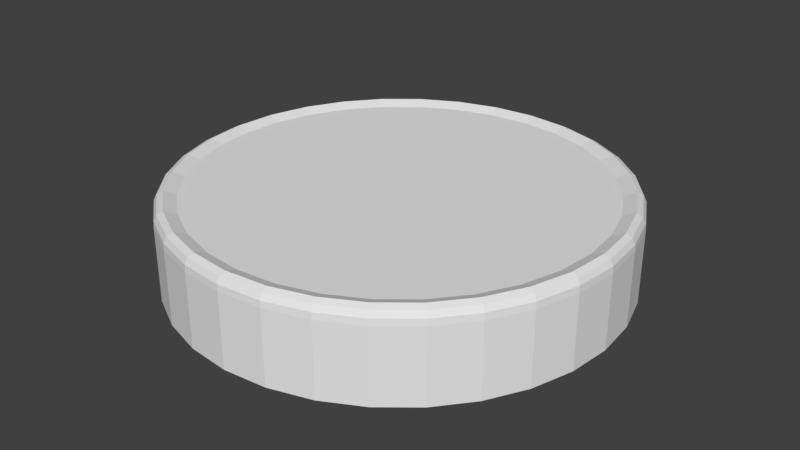# Source: RoundButton.blend  (saved by Blender 2.77.0; exported with 4.5.12 LTS)
import bpy
from mathutils import Matrix  # noqa: F401  (used for matrix-valued properties, if any)

bpy.ops.wm.read_factory_settings(use_empty=True)
scene = bpy.context.scene
scene.name = 'Scene'

# ---- collections
col_collection_1 = bpy.data.collections.new('Collection 1'); scene.collection.children.link(col_collection_1)

# ---- world
world_world = bpy.data.worlds.new('World'); scene.world = world_world
world_world.color = (0.05088, 0.05088, 0.05088)
world_world.use_sun_shadow = False
world_world.sun_shadow_jitter_overblur = 0.0
world_world.cycles.sampling_method = 'MANUAL'

# ---- meshes
me_cylinder = bpy.data.meshes.new('Cylinder')
me_cylinder.from_pydata([(0.0, 1.0, -0.2), (0.1951, 0.9808, -0.2), (0.3827, 0.9239, -0.2), (0.5556, 0.8315, -0.2), (0.7071, 0.7071, -0.2), (0.8315, 0.5556, -0.2), (0.9239, 0.3827, -0.2), (0.9808, 0.1951, -0.2), (1.0, 7.55e-08, -0.2), (0.9808, -0.1951, -0.2), (0.9239, -0.3827, -0.2), (0.8315, -0.5556, -0.2), (0.7071, -0.7071, -0.2), (0.5556, -0.8315, -0.2), (0.3827, -0.9239, -0.2), (0.1951, -0.9808, -0.2), (-3.258e-07, -1.0, -0.2), (-0.1951, -0.9808, -0.2), (-0.3827, -0.9239, -0.2), (-0.5556, -0.8315, -0.2), (-0.7071, -0.7071, -0.2), (-0.8315, -0.5556, -0.2), (-0.9239, -0.3827, -0.2), (-0.9808, -0.1951, -0.2), (-1.0, 9.656e-07, -0.2), (-0.9808, 0.1951, -0.2), (-0.9239, 0.3827, -0.2), (-0.8315, 0.5556, -0.2), (-0.7071, 0.7071, -0.2), (-0.5556, 0.8315, -0.2), (-0.3827, 0.9239, -0.2), (-0.1951, 0.9808, -0.2), (-4.934e-08, 0.9038, 0.1775), (0.0, 1.0, 0.13), (-3.134e-08, 0.9588, 0.198), (-1.141e-08, 0.985, 0.185), (-1.63e-09, 0.998, 0.159), (0.1763, 0.8864, 0.1775), (0.1951, 0.9808, 0.13), (0.1871, 0.9404, 0.198), (0.1922, 0.966, 0.185), (0.1947, 0.9788, 0.159), (0.3459, 0.835, 0.1775), (0.3827, 0.9239, 0.13), (0.3669, 0.8858, 0.198), (0.3769, 0.91, 0.185), (0.3819, 0.922, 0.159), (0.5021, 0.7515, 0.1775), (0.5556, 0.8315, 0.13), (0.5327, 0.7972, 0.198), (0.5472, 0.819, 0.185), (0.5545, 0.8298, 0.159), (0.6391, 0.6391, 0.1775), (0.7071, 0.7071, 0.13), (0.678, 0.678, 0.198), (0.6965, 0.6965, 0.185), (0.7057, 0.7057, 0.159), (0.7515, 0.5021, 0.1775), (0.8315, 0.5556, 0.13), (0.7972, 0.5327, 0.198), (0.819, 0.5472, 0.185), (0.8298, 0.5545, 0.159), (0.835, 0.3459, 0.1775), (0.9239, 0.3827, 0.13), (0.8858, 0.3669, 0.198), (0.91, 0.3769, 0.185), (0.922, 0.3819, 0.159), (0.8864, 0.1763, 0.1775), (0.9808, 0.1951, 0.13), (0.9404, 0.1871, 0.198), (0.966, 0.1922, 0.185), (0.9788, 0.1947, 0.159), (0.9038, 6.086e-08, 0.1775), (1.0, 7.55e-08, 0.13), (0.9588, 6.289e-08, 0.198), (0.985, 7.101e-08, 0.185), (0.998, 7.497e-08, 0.159), (0.8864, -0.1763, 0.1775), (0.9808, -0.1951, 0.13), (0.9404, -0.1871, 0.198), (0.966, -0.1922, 0.185), (0.9788, -0.1947, 0.159), (0.835, -0.3459, 0.1775), (0.9239, -0.3827, 0.13), (0.8858, -0.3669, 0.198), (0.91, -0.3769, 0.185), (0.922, -0.3819, 0.159), (0.7515, -0.5021, 0.1775), (0.8315, -0.5556, 0.13), (0.7972, -0.5327, 0.198), (0.819, -0.5472, 0.185), (0.8298, -0.5545, 0.159), (0.6391, -0.6391, 0.1775), (0.7071, -0.7071, 0.13), (0.678, -0.678, 0.198), (0.6965, -0.6965, 0.185), (0.7057, -0.7057, 0.159), (0.5021, -0.7515, 0.1775), (0.5556, -0.8315, 0.13), (0.5327, -0.7972, 0.198), (0.5472, -0.819, 0.185), (0.5545, -0.8298, 0.159), (0.3459, -0.835, 0.1775), (0.3827, -0.9239, 0.13), (0.3669, -0.8858, 0.198), (0.3769, -0.91, 0.185), (0.3819, -0.922, 0.159), (0.1763, -0.8864, 0.1775), (0.1951, -0.9808, 0.13), (0.1871, -0.9404, 0.198), (0.1922, -0.966, 0.185), (0.1947, -0.9788, 0.159), (-2.725e-07, -0.9038, 0.1775), (-3.258e-07, -1.0, 0.13), (-3.008e-07, -0.9588, 0.198), (-3.165e-07, -0.985, 0.185), (-3.244e-07, -0.998, 0.159), (-0.1763, -0.8864, 0.1775), (-0.1951, -0.9808, 0.13), (-0.1871, -0.9404, 0.198), (-0.1922, -0.966, 0.185), (-0.1947, -0.9788, 0.159), (-0.3459, -0.835, 0.1775), (-0.3827, -0.9239, 0.13), (-0.3669, -0.8858, 0.198), (-0.3769, -0.91, 0.185), (-0.3819, -0.922, 0.159), (-0.5021, -0.7515, 0.1775), (-0.5556, -0.8315, 0.13), (-0.5327, -0.7972, 0.198), (-0.5472, -0.819, 0.185), (-0.5545, -0.8298, 0.159), (-0.6391, -0.6391, 0.1775), (-0.7071, -0.7071, 0.13), (-0.678, -0.678, 0.198), (-0.6965, -0.6965, 0.185), (-0.7057, -0.7057, 0.159), (-0.7515, -0.5021, 0.1775), (-0.8315, -0.5556, 0.13), (-0.7972, -0.5327, 0.198), (-0.819, -0.5472, 0.185), (-0.8298, -0.5545, 0.159), (-0.835, -0.3459, 0.1775), (-0.9239, -0.3827, 0.13), (-0.8858, -0.3669, 0.198), (-0.91, -0.3769, 0.185), (-0.922, -0.3819, 0.159), (-0.8864, -0.1763, 0.1775), (-0.9808, -0.1951, 0.13), (-0.9404, -0.1871, 0.198), (-0.966, -0.1922, 0.185), (-0.9788, -0.1947, 0.159), (-0.9038, 8.227e-07, 0.1775), (-1.0, 9.656e-07, 0.13), (-0.9588, 8.907e-07, 0.198), (-0.985, 9.382e-07, 0.185), (-0.998, 9.619e-07, 0.159), (-0.8864, 0.1763, 0.1775), (-0.9808, 0.1951, 0.13), (-0.9404, 0.1871, 0.198), (-0.966, 0.1922, 0.185), (-0.9788, 0.1947, 0.159), (-0.835, 0.3459, 0.1775), (-0.9239, 0.3827, 0.13), (-0.8858, 0.3669, 0.198), (-0.91, 0.3769, 0.185), (-0.922, 0.3819, 0.159), (-0.7515, 0.5021, 0.1775), (-0.8315, 0.5556, 0.13), (-0.7972, 0.5327, 0.198), (-0.819, 0.5472, 0.185), (-0.8298, 0.5545, 0.159), (-0.6391, 0.6391, 0.1775), (-0.7071, 0.7071, 0.13), (-0.678, 0.678, 0.198), (-0.6965, 0.6965, 0.185), (-0.7057, 0.7057, 0.159), (-0.5021, 0.7515, 0.1775), (-0.5556, 0.8315, 0.13), (-0.5327, 0.7972, 0.198), (-0.5472, 0.819, 0.185), (-0.5545, 0.8298, 0.159), (-0.3459, 0.835, 0.1775), (-0.3827, 0.9239, 0.13), (-0.3669, 0.8858, 0.198), (-0.3769, 0.91, 0.185), (-0.3819, 0.922, 0.159), (-0.1763, 0.8864, 0.1775), (-0.1951, 0.9808, 0.13), (-0.1871, 0.9404, 0.198), (-0.1922, 0.966, 0.185), (-0.1947, 0.9788, 0.159)], [], [(31, 188, 33, 0), (2, 43, 48, 3), (3, 48, 53, 4), (4, 53, 58, 5), (5, 58, 63, 6), (6, 63, 68, 7), (7, 68, 73, 8), (8, 73, 78, 9), (9, 78, 83, 10), (10, 83, 88, 11), (11, 88, 93, 12), (12, 93, 98, 13), (13, 98, 103, 14), (14, 103, 108, 15), (15, 108, 113, 16), (16, 113, 118, 17), (17, 118, 123, 18), (18, 123, 128, 19), (19, 128, 133, 20), (20, 133, 138, 21), (21, 138, 143, 22), (22, 143, 148, 23), (23, 148, 153, 24), (24, 153, 158, 25), (25, 158, 163, 26), (26, 163, 168, 27), (27, 168, 173, 28), (28, 173, 178, 29), (29, 178, 183, 30), (30, 183, 188, 31), (1, 38, 43, 2), (37, 32, 187, 182, 177, 172, 167, 162, 157, 152, 147, 142, 137, 132, 127, 122, 117, 112, 107, 102, 97, 92, 87, 82, 77, 72, 67, 62, 57, 52, 47, 42), (0, 1, 2, 3, 4, 5, 6, 7, 8, 9, 10, 11, 12, 13, 14, 15, 16, 17, 18, 19, 20, 21, 22, 23, 24, 25, 26, 27, 28, 29, 30, 31), (38, 33, 36, 41), (41, 36, 35, 40), (40, 35, 34, 39), (39, 34, 32, 37), (43, 38, 41, 46), (46, 41, 40, 45), (45, 40, 39, 44), (44, 39, 37, 42), (48, 43, 46, 51), (51, 46, 45, 50), (50, 45, 44, 49), (49, 44, 42, 47), (53, 48, 51, 56), (56, 51, 50, 55), (55, 50, 49, 54), (54, 49, 47, 52), (58, 53, 56, 61), (61, 56, 55, 60), (60, 55, 54, 59), (59, 54, 52, 57), (63, 58, 61, 66), (66, 61, 60, 65), (65, 60, 59, 64), (64, 59, 57, 62), (68, 63, 66, 71), (71, 66, 65, 70), (70, 65, 64, 69), (69, 64, 62, 67), (73, 68, 71, 76), (76, 71, 70, 75), (75, 70, 69, 74), (74, 69, 67, 72), (78, 73, 76, 81), (81, 76, 75, 80), (80, 75, 74, 79), (79, 74, 72, 77), (83, 78, 81, 86), (86, 81, 80, 85), (85, 80, 79, 84), (84, 79, 77, 82), (88, 83, 86, 91), (91, 86, 85, 90), (90, 85, 84, 89), (89, 84, 82, 87), (93, 88, 91, 96), (96, 91, 90, 95), (95, 90, 89, 94), (94, 89, 87, 92), (98, 93, 96, 101), (101, 96, 95, 100), (100, 95, 94, 99), (99, 94, 92, 97), (103, 98, 101, 106), (106, 101, 100, 105), (105, 100, 99, 104), (104, 99, 97, 102), (108, 103, 106, 111), (111, 106, 105, 110), (110, 105, 104, 109), (109, 104, 102, 107), (113, 108, 111, 116), (116, 111, 110, 115), (115, 110, 109, 114), (114, 109, 107, 112), (118, 113, 116, 121), (121, 116, 115, 120), (120, 115, 114, 119), (119, 114, 112, 117), (123, 118, 121, 126), (126, 121, 120, 125), (125, 120, 119, 124), (124, 119, 117, 122), (128, 123, 126, 131), (131, 126, 125, 130), (130, 125, 124, 129), (129, 124, 122, 127), (133, 128, 131, 136), (136, 131, 130, 135), (135, 130, 129, 134), (134, 129, 127, 132), (138, 133, 136, 141), (141, 136, 135, 140), (140, 135, 134, 139), (139, 134, 132, 137), (143, 138, 141, 146), (146, 141, 140, 145), (145, 140, 139, 144), (144, 139, 137, 142), (148, 143, 146, 151), (151, 146, 145, 150), (150, 145, 144, 149), (149, 144, 142, 147), (153, 148, 151, 156), (156, 151, 150, 155), (155, 150, 149, 154), (154, 149, 147, 152), (158, 153, 156, 161), (161, 156, 155, 160), (160, 155, 154, 159), (159, 154, 152, 157), (163, 158, 161, 166), (166, 161, 160, 165), (165, 160, 159, 164), (164, 159, 157, 162), (168, 163, 166, 171), (171, 166, 165, 170), (170, 165, 164, 169), (169, 164, 162, 167), (173, 168, 171, 176), (176, 171, 170, 175), (175, 170, 169, 174), (174, 169, 167, 172), (178, 173, 176, 181), (181, 176, 175, 180), (180, 175, 174, 179), (179, 174, 172, 177), (183, 178, 181, 186), (186, 181, 180, 185), (185, 180, 179, 184), (184, 179, 177, 182), (188, 183, 186, 191), (191, 186, 185, 190), (190, 185, 184, 189), (189, 184, 182, 187), (33, 188, 191, 36), (36, 191, 190, 35), (35, 190, 189, 34), (34, 189, 187, 32), (0, 33, 38, 1)])
me_cylinder.use_remesh_preserve_volume = False
me_cylinder.use_remesh_preserve_attributes = False
me_cylinder.use_mirror_vertex_groups = False
me_cylinder.update()

# ---- objects
ob_cylinder = bpy.data.objects.new('Cylinder', me_cylinder)

# ---- transforms, parenting, visibility, modifiers, constraints
ob_cylinder.location = (0.0, 0.0, 0.0)
ob_cylinder.lineart.crease_threshold = 0.0

# ---- collection membership
col_collection_1.objects.link(ob_cylinder)

# ---- scene / render settings (as saved in the file)
scene.frame_start = 1; scene.frame_end = 250; scene.frame_set(1)
scene.render.engine = 'BLENDER_EEVEE_NEXT'
scene.render.resolution_percentage = 50
scene.render.dither_intensity = 0.0
scene.cycles.use_denoising = False
scene.cycles.samples = 128
scene.cycles.sampling_pattern = 'TABULATED_SOBOL'
scene.cycles.light_sampling_threshold = 0.0
scene.cycles.use_adaptive_sampling = False
scene.cycles.use_light_tree = False
scene.cycles.blur_glossy = 0.0
scene.cycles.sample_clamp_indirect = 0.0
scene.view_settings.view_transform = 'Standard'
bpy.context.view_layer.update()

# ---- added for rendering (the .blend has no active camera and no usable light): camera, sun
cam_auto = bpy.data.cameras.new('AutoCamera')
cam_auto.lens = 50.0
cam_auto.sensor_width = 36.0
cam_auto.clip_end = 1000.0
ob_auto_camera = bpy.data.objects.new('AutoCamera', cam_auto)
scene.collection.objects.link(ob_auto_camera)
ob_auto_camera.location = (2.64271, -3.17126, 2.11318)
ob_auto_camera.rotation_euler = (1.09748, -7.21219e-08, 0.694738)
scene.camera = ob_auto_camera
light_auto_sun = bpy.data.lights.new('AutoSun', 'SUN')
light_auto_sun.energy = 3.0
light_auto_sun.angle = 0.0523599
ob_auto_sun = bpy.data.objects.new('AutoSun', light_auto_sun)
scene.collection.objects.link(ob_auto_sun)
ob_auto_sun.rotation_euler = (0.872665, 0.174533, 0.523599)
bpy.context.view_layer.update()

